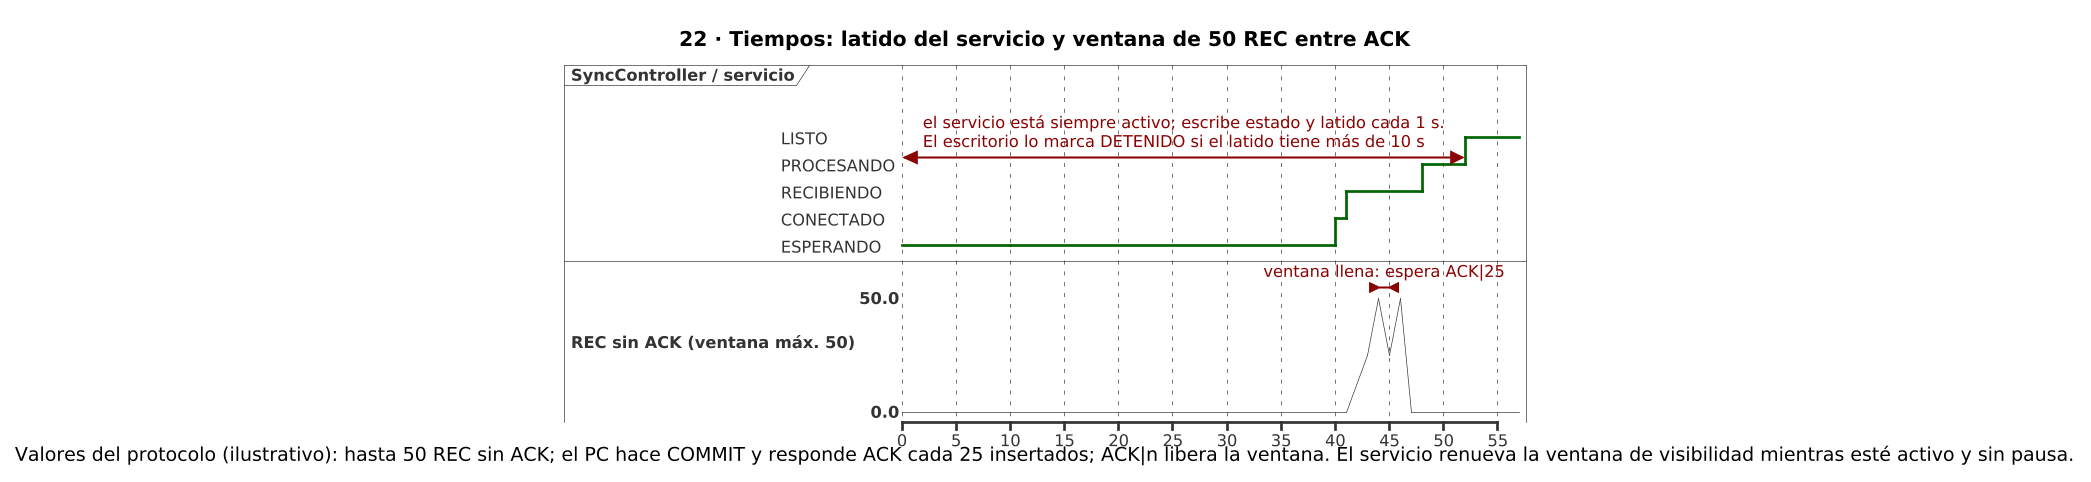

The diagram above was rendered by PlantUML. Its source (embedded in the PNG):
@startuml
skinparamlocked dpi 130
!include estilo.iuml
title 22 · Tiempos: latido del servicio y ventana de 50 REC entre ACK
scale 5 as 40 pixels

robust "SyncController / servicio" as C
analog "REC sin ACK (ventana máx. 50)" between 0 and 50 as W

@0
C is ESPERANDO
W is 0

@10
C is ESPERANDO

@40
C is CONECTADO

@41
C is RECIBIENDO
W is 0

@43
W is 25

@44
W is 50

@45
W is 25

@46
W is 50

@47
W is 0

@48
C is PROCESANDO

@52
C is LISTO

C@0 <-> @52 : el servicio está siempre activo; escribe estado y latido cada 1 s.\nEl escritorio lo marca DETENIDO si el latido tiene más de 10 s
W@44 <-> @45 : ventana llena: espera ACK|25

caption Valores del protocolo (ilustrativo): hasta 50 REC sin ACK; el PC hace COMMIT y responde ACK cada 25 insertados; ACK|n libera la ventana. El servicio renueva la ventana de visibilidad mientras esté activo y sin pausa.
@enduml